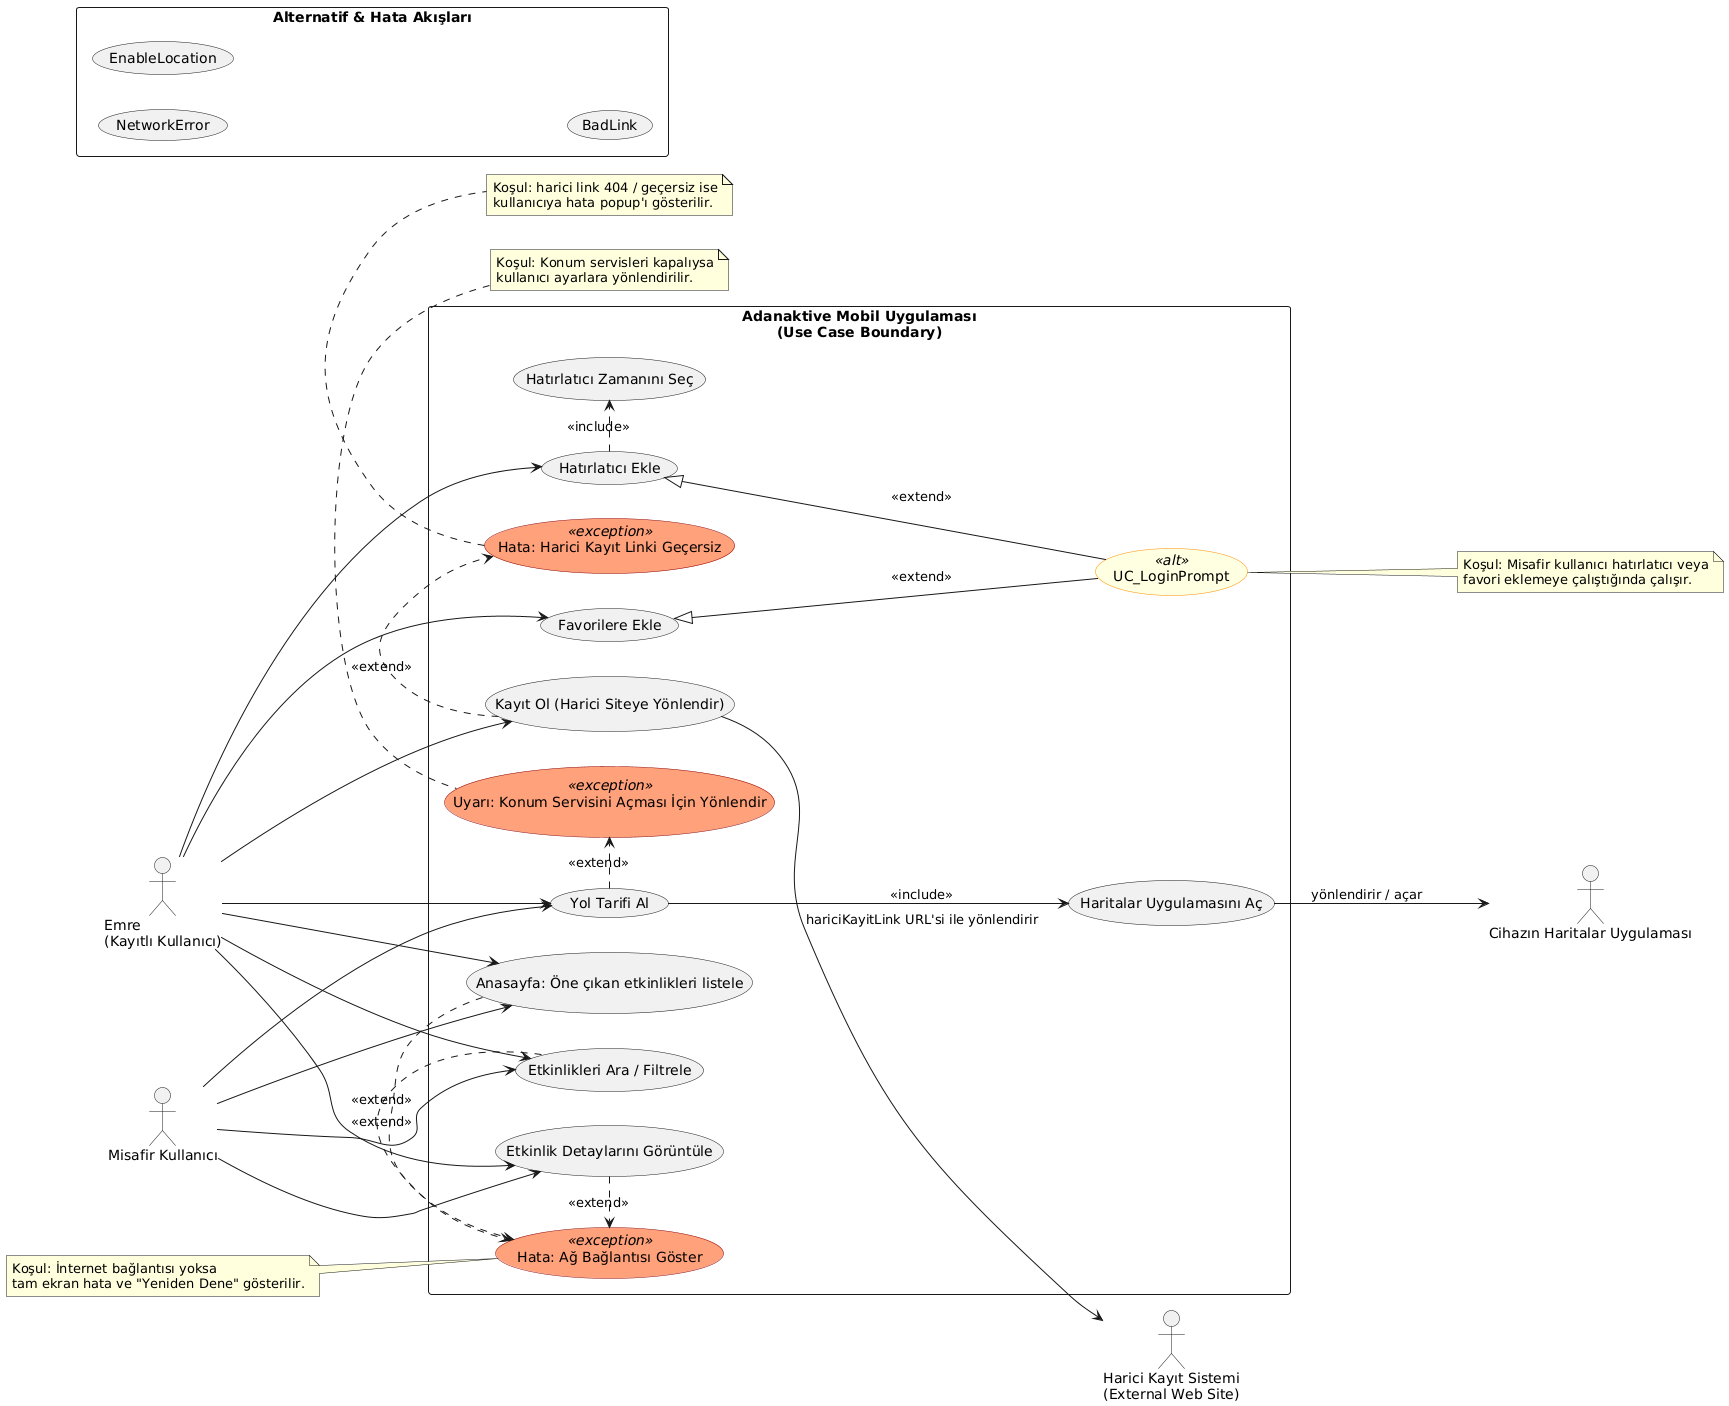

The diagram above was rendered by PlantUML. Its source (embedded in the PNG):
@startuml
' Adanaktive Use Case Diagram
left to right direction
skinparam packageStyle rectangle
skinparam usecase {
  BackgroundColor<<exception>> LightSalmon
  BorderColor<<exception>> DarkRed
  BackgroundColor<<alt>> LightYellow
  BorderColor<<alt>> DarkOrange
}

actor "Emre\n(Kayıtlı Kullanıcı)" as Emre
actor "Misafir Kullanıcı" as Guest
actor "Cihazın Haritalar Uygulaması" as MapsApp
actor "Harici Kayıt Sistemi\n(External Web Site)" as ExternalSystem

rectangle "Adanaktive Mobil Uygulaması\n(Use Case Boundary)" {
  usecase "Anasayfa: Öne çıkan etkinlikleri listele" as UC_Home
  usecase "Etkinlikleri Ara / Filtrele" as UC_Search
  usecase "Etkinlik Detaylarını Görüntüle" as UC_Detail
  usecase "Yol Tarifi Al" as UC_Directions
  usecase "Haritalar Uygulamasını Aç" as UC_OpenMaps
  usecase "Hatırlatıcı Ekle" as UC_Reminder
  usecase "Hatırlatıcı Zamanını Seç" as UC_SelectTime
  usecase "Favorilere Ekle" as UC_Favorite
  usecase "Kayıt Ol (Harici Siteye Yönlendir)" as UC_Register
  usecase "Login / Kayıt Ol Ekranına Yönlendir" as UC_LoginPrompt <<alt>>
  usecase "Hata: Ağ Bağlantısı Göster" as UC_NetworkError <<exception>>
  usecase "Uyarı: Konum Servisini Açması İçin Yönlendir" as UC_EnableLocation <<exception>>
  usecase "Hata: Harici Kayıt Linki Geçersiz" as UC_BadLink <<exception>>
}

' Temel ilişkiler (Primary flows)
Emre --> UC_Home
Emre --> UC_Search
Emre --> UC_Detail
Emre --> UC_Directions
Emre --> UC_Reminder
Emre --> UC_Favorite
Emre --> UC_Register

Guest --> UC_Home
Guest --> UC_Search
Guest --> UC_Detail
Guest --> UC_Directions

' Harici sistem ve cihaz etkileşimleri
UC_Directions --> UC_OpenMaps : <<include>>
UC_OpenMaps --> MapsApp : " yönlendirir / açar "
UC_Register --> ExternalSystem : "hariciKayitLink URL'si ile yönlendirir"

' Hatırlatıcı alt-akışı
UC_Reminder .> UC_SelectTime : <<include>> 

' Alternatif / koşullu akışlar (misafir kullanıcı -> giriş zorunluluğu)
UC_Reminder <|-- UC_LoginPrompt : <<extend>> 
UC_Favorite  <|-- UC_LoginPrompt : <<extend>> 
note right of UC_LoginPrompt
  Koşul: Misafir kullanıcı hatırlatıcı veya
  favori eklemeye çalıştığında çalışır.
end note

' Hata / istisnai durumlar
UC_Home .> UC_NetworkError : <<extend>>
UC_Search .> UC_NetworkError : <<extend>>
UC_Detail .> UC_NetworkError : <<extend>>
note left of UC_NetworkError
  Koşul: İnternet bağlantısı yoksa
  tam ekran hata ve "Yeniden Dene" gösterilir.
end note

UC_Directions .> UC_EnableLocation : <<extend>>
note top of UC_EnableLocation
  Koşul: Konum servisleri kapalıysa
  kullanıcı ayarlara yönlendirilir.
end note

UC_Register .> UC_BadLink : <<extend>>
note bottom of UC_BadLink
  Koşul: harici link 404 / geçersiz ise
  kullanıcıya hata popup'ı gösterilir.
end note

' Görsellik için grupla (isteğe bağlı)
package "Alternatif & Hata Akışları" {
     usecase UC_LoginPrompt 
     usecase NetworkError
     usecase EnableLocation
     usecase BadLink
}
@enduml